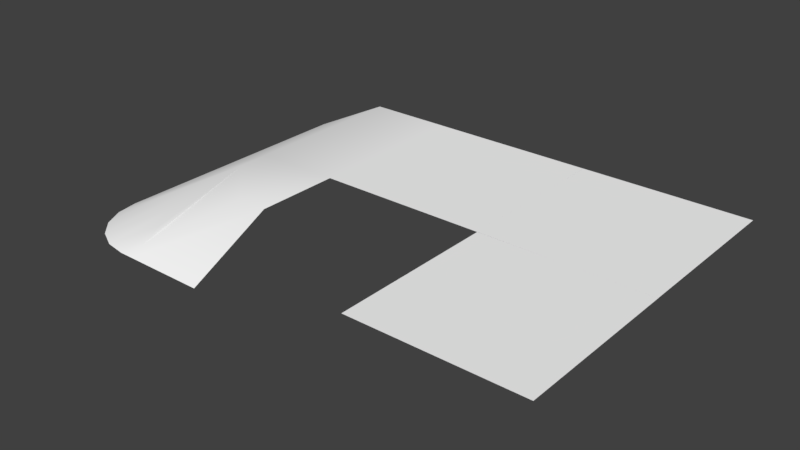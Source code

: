# Source: Beach.blend  (saved by Blender 2.79.0; exported with 4.5.12 LTS)
import bpy
from mathutils import Matrix  # noqa: F401  (used for matrix-valued properties, if any)

bpy.ops.wm.read_factory_settings(use_empty=True)
scene = bpy.context.scene
scene.name = 'Scene'

# ---- collections
col_collection_1 = bpy.data.collections.new('Collection 1'); scene.collection.children.link(col_collection_1)

# ---- materials (node trees are filled in below, after node groups)
mat_environment = bpy.data.materials.new('Environment')
mat_environment.alpha_threshold = 0.0
mat_environment.use_transparent_shadow = False
mat_environment.diffuse_color = (1.0, 1.0, 1.0, 1.0)
mat_environment.roughness = 0.5

# ---- material node trees

# ---- world
world_world = bpy.data.worlds.new('World'); scene.world = world_world
world_world.color = (0.05088, 0.05088, 0.05088)
world_world.use_sun_shadow = False
world_world.sun_shadow_jitter_overblur = 0.0
world_world.cycles.sampling_method = 'MANUAL'

# ---- meshes
me_plane_003 = bpy.data.meshes.new('Plane.003')
me_plane_003.from_pydata([(0.0, 8.146e-08, -0.5), (2.0, 0.0, 0.0), (2.0, 2.0, -0.5), (1.0, 0.0, 0.0), (2.0, 1.0, 0.0), (1.0, 2.0, -0.5), (0.0, 1.0, -0.5), (0.0, 1.157, -0.5), (0.8433, 2.0, -0.5), (0.04127, 1.417, -0.5), (0.1611, 1.652, -0.5), (0.3476, 1.839, -0.5), (0.5827, 1.959, -0.5), (1.0, 1.843, -0.4217), (0.1567, 1.0, -0.4217), (1.0, 0.3714, 0.0), (1.629, 1.0, 0.0), (0.9587, 1.583, -0.312), (0.8389, 1.348, -0.2543), (0.6524, 1.161, -0.2543), (0.4173, 1.041, -0.312)], [], [(3, 1, 4, 16, 15), (13, 16, 4, 2, 5), (0, 3, 15, 14, 6), (6, 14, 7), (13, 17, 18, 19, 20, 14, 15, 16), (13, 8, 12, 17), (17, 12, 11, 18), (18, 11, 10, 19), (19, 10, 9, 20), (20, 9, 7, 14), (8, 13, 5)])
me_plane_003.polygons.foreach_set('use_smooth', [True] * 11)
_uv = me_plane_003.uv_layers.new(name='UVMap')
_uv.uv.foreach_set('vector', [0.6206, 0.1044, 0.6206, 0.1909, 0.5341, 0.1909, 0.5341, 0.1588, 0.5885, 0.1044, 0.4611, 0.1044, 0.5341, 0.1588, 0.5341, 0.1909, 0.4476, 0.1909, 0.4476, 0.1044, 0.6206, 0.01785, 0.6206, 0.1044, 0.5885, 0.1044, 0.5341, 0.03141, 0.5341, 0.01785, 0.5341, 0.01785, 0.5341, 0.03141, 0.5206, 0.01785, 0.4611, 0.1044, 0.483, 0.1008, 0.5012, 0.09044, 0.5142, 0.0743, 0.5205, 0.05396, 0.5195, 0.03141, 0.5885, 0.1044, 0.5341, 0.1588, 0.4611, 0.1044, 0.4476, 0.09082, 0.4505, 0.06827, 0.483, 0.1008, 0.483, 0.1008, 0.4505, 0.06827, 0.4587, 0.04793, 0.5012, 0.09044, 0.5012, 0.09044, 0.4587, 0.04793, 0.4777, 0.029, 0.5202, 0.07151, 0.5202, 0.07151, 0.4777, 0.029, 0.498, 0.02071, 0.5305, 0.05324, 0.5305, 0.05324, 0.498, 0.02071, 0.5206, 0.01785, 0.5341, 0.03141, 0.4476, 0.09082, 0.4611, 0.1044, 0.4476, 0.1044])
me_plane_003.materials.append(mat_environment)
me_plane_003.use_remesh_preserve_volume = False
me_plane_003.use_remesh_preserve_attributes = False
me_plane_003.use_mirror_vertex_groups = False
me_plane_003.update()
me_plane_003.normals_split_custom_set([tuple(v) for v in zip(*[iter([-0.2298, 8.734e-09, 0.9732, 0.0, 0.0, 1.0, 0.0, 0.2298, 0.9732, -0.06386, 0.223, 0.9727, -0.223, 0.06386, 0.9727, -0.04943, 0.4049, 0.913, -0.06386, 0.223, 0.9727, 0.0, 0.2298, 0.9732, 0.0, 0.4472, 0.8944, 0.0, 0.4472, 0.8944, -0.4472, 1.7e-08, 0.8944, -0.2298, 8.734e-09, 0.9732, -0.223, 0.06386, 0.9727, -0.4049, 0.04943, 0.913, -0.4472, 8.5e-09, 0.8944, -0.4472, 8.5e-09, 0.8944, -0.4049, 0.04943, 0.913, -0.4103, 0.04511, 0.9108, -0.04943, 0.4049, 0.913, -0.1783, 0.2833, 0.9423, -0.2148, 0.248, 0.9446, -0.248, 0.2148, 0.9446, -0.2833, 0.1783, 0.9423, -0.4049, 0.04943, 0.913, -0.223, 0.06386, 0.9727, -0.06386, 0.223, 0.9727, -0.04943, 0.4049, 0.913, -0.04511, 0.4103, 0.9108, -0.1255, 0.3405, 0.9318, -0.1783, 0.2833, 0.9423, -0.1783, 0.2833, 0.9423, -0.1255, 0.3405, 0.9318, -0.2013, 0.2696, 0.9417, -0.2148, 0.248, 0.9446, -0.2148, 0.248, 0.9446, -0.2013, 0.2696, 0.9417, -0.2696, 0.2013, 0.9417, -0.248, 0.2148, 0.9446, -0.248, 0.2148, 0.9446, -0.2696, 0.2013, 0.9417, -0.3405, 0.1255, 0.9318, -0.2833, 0.1783, 0.9423, -0.2833, 0.1783, 0.9423, -0.3405, 0.1255, 0.9318, -0.4103, 0.04511, 0.9108, -0.4049, 0.04943, 0.913, -0.04511, 0.4103, 0.9108, -0.04943, 0.4049, 0.913, 0.0, 0.4472, 0.8944])] * 3)])
me_plane_002 = bpy.data.meshes.new('Plane.002')
me_plane_002.from_pydata([(0.0, 0.0, 0.0), (2.0, 0.0, 0.0), (0.0, 2.0, -0.5), (2.0, 2.0, -0.5), (1.0, 0.0, 0.0), (2.0, 1.0, 0.0), (1.0, 2.0, -0.5), (0.0, 1.0, 0.0), (1.0, 1.0, 0.0)], [], [(8, 5, 3, 6), (7, 8, 6, 2), (0, 4, 8, 7), (4, 1, 5, 8)])
me_plane_002.polygons.foreach_set('use_smooth', [True] * 4)
_uv = me_plane_002.uv_layers.new(name='UVMap')
_uv.uv.foreach_set('vector', [0.5325, 0.1041, 0.5325, 0.1959, 0.4406, 0.1959, 0.4406, 0.1041, 0.5325, 0.01229, 0.5325, 0.1041, 0.4406, 0.1041, 0.4406, 0.01229, 0.6243, 0.01229, 0.6243, 0.1041, 0.5325, 0.1041, 0.5325, 0.01229, 0.6243, 0.1041, 0.6243, 0.1959, 0.5325, 0.1959, 0.5325, 0.1041])
me_plane_002.materials.append(mat_environment)
me_plane_002.use_remesh_preserve_volume = False
me_plane_002.use_remesh_preserve_attributes = False
me_plane_002.use_mirror_vertex_groups = False
me_plane_002.update()
me_plane_002.normals_split_custom_set([tuple(v) for v in zip(*[iter([0.0, 0.2298, 0.9732, 0.0, 0.2298, 0.9732, 0.0, 0.4472, 0.8944, 0.0, 0.4472, 0.8944, 0.0, 0.2298, 0.9732, 0.0, 0.2298, 0.9732, 0.0, 0.4472, 0.8944, 0.0, 0.4472, 0.8944, 0.0, 0.0, 1.0, 0.0, 0.0, 1.0, 0.0, 0.2298, 0.9732, 0.0, 0.2298, 0.9732, 0.0, 0.0, 1.0, 0.0, 0.0, 1.0, 0.0, 0.2298, 0.9732, 0.0, 0.2298, 0.9732])] * 3)])
me_plane_001 = bpy.data.meshes.new('Plane.001')
me_plane_001.from_pydata([(-2.0, 0.0, 0.0), (0.0, 0.0, 0.0), (-2.0, 2.0, 0.0), (0.0, 2.0, 0.0)], [], [(0, 1, 3, 2)])
me_plane_001.polygons.foreach_set('use_smooth', [True] * 1)
_uv = me_plane_001.uv_layers.new(name='UVMap')
_uv.uv.foreach_set('vector', [0.4237, 0.2156, 0.4237, 0.3985, 0.2407, 0.3985, 0.2407, 0.2156])
me_plane_001.materials.append(mat_environment)
me_plane_001.use_remesh_preserve_volume = False
me_plane_001.use_remesh_preserve_attributes = False
me_plane_001.use_mirror_vertex_groups = False
me_plane_001.update()
me_plane_001.normals_split_custom_set([tuple(v) for v in zip(*[iter([0.0, 0.0, 1.0, 0.0, 0.0, 1.0, 0.0, 0.0, 1.0, 0.0, 0.0, 1.0])] * 3)])
me_plane_000 = bpy.data.meshes.new('Plane.000')
me_plane_000.from_pydata([(0.0, 0.0, 0.0), (2.0, 0.0, 0.0), (0.0, 2.0, 0.0), (2.0, 2.0, 0.0)], [], [(0, 1, 3, 2)])
me_plane_000.polygons.foreach_set('use_smooth', [True] * 1)
_uv = me_plane_000.uv_layers.new(name='UVMap')
_uv.uv.foreach_set('vector', [0.6283, 0.2178, 0.6283, 0.4056, 0.4406, 0.4056, 0.4406, 0.2178])
me_plane_000.materials.append(mat_environment)
me_plane_000.use_remesh_preserve_volume = False
me_plane_000.use_remesh_preserve_attributes = False
me_plane_000.use_mirror_vertex_groups = False
me_plane_000.update()
me_plane_000.normals_split_custom_set([tuple(v) for v in zip(*[iter([0.0, 0.0, 1.0, 0.0, 0.0, 1.0, 0.0, 0.0, 1.0, 0.0, 0.0, 1.0])] * 3)])
me_plane_007 = bpy.data.meshes.new('Plane.007')
me_plane_007.from_pydata([(0.0, 0.0, 0.0), (2.0, 0.0, 0.0), (0.0, 2.0, 0.0), (2.0, 2.0, 0.0)], [], [(0, 1, 3, 2)])
me_plane_007.polygons.foreach_set('use_smooth', [True] * 1)
_uv = me_plane_007.uv_layers.new(name='UVMap')
_uv.uv.foreach_set('vector', [0.6227, 0.01585, 0.6227, 0.1984, 0.4402, 0.1984, 0.4402, 0.01585])
me_plane_007.materials.append(mat_environment)
me_plane_007.use_remesh_preserve_volume = False
me_plane_007.use_remesh_preserve_attributes = False
me_plane_007.use_mirror_vertex_groups = False
me_plane_007.update()
me_plane_007.normals_split_custom_set([tuple(v) for v in zip(*[iter([0.0, 0.0, 1.0, 0.0, 0.0, 1.0, 0.0, 0.0, 1.0, 0.0, 0.0, 1.0])] * 3)])

# ---- objects
ob_grass2_004 = bpy.data.objects.new('grass2.004', me_plane_003)
ob_grass2_003 = bpy.data.objects.new('grass2.003', me_plane_002)
ob_grass2_002 = bpy.data.objects.new('grass2.002', me_plane_001)
ob_grass2_001 = bpy.data.objects.new('grass2.001', me_plane_000)
ob_grass2 = bpy.data.objects.new('grass2', me_plane_007)

# ---- transforms, parenting, visibility, modifiers, constraints
ob_grass2_004.location = (-1.0, -1.0, 0.0)
ob_grass2_004.rotation_euler = (-1.629e-07, -0.0, 1.571)
ob_grass2_004.scale = (0.5, 0.5, 0.5)
ob_grass2_004.color = (0.8, 0.8, 0.8, 1.0)
ob_grass2_004.lineart.crease_threshold = 0.0
ob_grass2_003.location = (-1.0, 0.0, 0.0)
ob_grass2_003.rotation_euler = (-1.629e-07, -0.0, 1.571)
ob_grass2_003.scale = (0.5, 0.5, 0.5)
ob_grass2_003.color = (0.8, 0.8, 0.8, 1.0)
ob_grass2_003.lineart.crease_threshold = 0.0
ob_grass2_002.location = (0.0, 0.0, 0.0)
ob_grass2_002.rotation_euler = (-1.629e-07, -0.0, 3.142)
ob_grass2_002.scale = (0.5, 0.5, 0.5)
ob_grass2_002.color = (0.8, 0.8, 0.8, 1.0)
ob_grass2_002.lineart.crease_threshold = 0.0
ob_grass2_001.location = (1.0, 1.0, 0.0)
ob_grass2_001.rotation_euler = (-1.629e-07, 0.0, -3.142)
ob_grass2_001.scale = (0.5, 0.5, 0.5)
ob_grass2_001.color = (0.8, 0.8, 0.8, 1.0)
ob_grass2_001.lineart.crease_threshold = 0.0
ob_grass2.location = (0.0, 0.0, 0.0)
ob_grass2.rotation_euler = (-1.629e-07, -0.0, 1.571)
ob_grass2.scale = (0.5, 0.5, 0.5)
ob_grass2.color = (0.8, 0.8, 0.8, 1.0)
ob_grass2.lineart.crease_threshold = 0.0

# ---- collection membership
col_collection_1.objects.link(ob_grass2_004)
col_collection_1.objects.link(ob_grass2_003)
col_collection_1.objects.link(ob_grass2_002)
col_collection_1.objects.link(ob_grass2_001)
col_collection_1.objects.link(ob_grass2)

# ---- scene / render settings (as saved in the file)
scene.frame_start = 1; scene.frame_end = 250; scene.frame_set(0)
scene.render.engine = 'BLENDER_EEVEE_NEXT'
scene.render.resolution_percentage = 50
scene.render.fps = 30
scene.render.dither_intensity = 0.0
scene.cycles.use_denoising = False
scene.cycles.samples = 128
scene.cycles.sampling_pattern = 'TABULATED_SOBOL'
scene.cycles.use_adaptive_sampling = False
scene.cycles.use_light_tree = False
scene.cycles.blur_glossy = 0.0
scene.cycles.sample_clamp_indirect = 0.0
scene.view_settings.view_transform = 'Standard'
bpy.context.view_layer.update()

# ---- added for rendering (the .blend has no active camera and no usable light): camera, sun
cam_auto = bpy.data.cameras.new('AutoCamera')
cam_auto.lens = 50.0
cam_auto.sensor_width = 36.0
cam_auto.clip_end = 1000.0
ob_auto_camera = bpy.data.objects.new('AutoCamera', cam_auto)
scene.collection.objects.link(ob_auto_camera)
ob_auto_camera.location = (2.84395, -4.01275, 2.55016)
ob_auto_camera.rotation_euler = (1.09748, -7.21219e-08, 0.694738)
scene.camera = ob_auto_camera
light_auto_sun = bpy.data.lights.new('AutoSun', 'SUN')
light_auto_sun.energy = 3.0
light_auto_sun.angle = 0.0523599
ob_auto_sun = bpy.data.objects.new('AutoSun', light_auto_sun)
scene.collection.objects.link(ob_auto_sun)
ob_auto_sun.rotation_euler = (0.872665, 0.174533, 0.523599)
bpy.context.view_layer.update()

